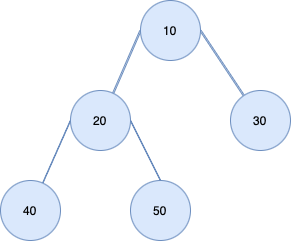

The diagram above was exported from draw.io. Its source (the exported page's mxGraphModel, read from the mxfile embedded in the PNG):
<mxGraphModel dx="729" dy="597" grid="1" gridSize="10" guides="1" tooltips="1" connect="1" arrows="1" fold="1" page="1" pageScale="1" pageWidth="827" pageHeight="1169" math="0" shadow="0">
  <root>
    <mxCell id="0" />
    <mxCell id="1" parent="0" />
    <mxCell id="AiEJBbnVimdolSEk0l6w-6" style="rounded=0;orthogonalLoop=1;jettySize=auto;html=1;exitX=0;exitY=0.5;exitDx=0;exitDy=0;shape=link;width=-1.3043478260869552;entryX=0.691;entryY=0.093;entryDx=0;entryDy=0;entryPerimeter=0;fillColor=#dae8fc;strokeColor=#6c8ebf;" edge="1" parent="1" source="AiEJBbnVimdolSEk0l6w-1" target="AiEJBbnVimdolSEk0l6w-2">
      <mxGeometry relative="1" as="geometry">
        <mxPoint x="190" y="260" as="targetPoint" />
      </mxGeometry>
    </mxCell>
    <mxCell id="AiEJBbnVimdolSEk0l6w-7" style="rounded=0;orthogonalLoop=1;jettySize=auto;html=1;exitX=1;exitY=0.5;exitDx=0;exitDy=0;shape=link;width=1.304347826086957;fillColor=#dae8fc;strokeColor=#6c8ebf;" edge="1" parent="1" source="AiEJBbnVimdolSEk0l6w-1" target="AiEJBbnVimdolSEk0l6w-3">
      <mxGeometry relative="1" as="geometry" />
    </mxCell>
    <mxCell id="AiEJBbnVimdolSEk0l6w-1" value="10" style="ellipse;whiteSpace=wrap;html=1;aspect=fixed;fillColor=#dae8fc;strokeColor=#6c8ebf;" vertex="1" parent="1">
      <mxGeometry x="230" y="170" width="60" height="60" as="geometry" />
    </mxCell>
    <mxCell id="AiEJBbnVimdolSEk0l6w-10" style="rounded=0;orthogonalLoop=1;jettySize=auto;html=1;exitX=0;exitY=0.5;exitDx=0;exitDy=0;shape=link;width=-0.43478260869565055;fillColor=#dae8fc;strokeColor=#6c8ebf;" edge="1" parent="1" source="AiEJBbnVimdolSEk0l6w-2" target="AiEJBbnVimdolSEk0l6w-4">
      <mxGeometry relative="1" as="geometry" />
    </mxCell>
    <mxCell id="AiEJBbnVimdolSEk0l6w-11" style="rounded=0;orthogonalLoop=1;jettySize=auto;html=1;exitX=1;exitY=0.5;exitDx=0;exitDy=0;entryX=0.5;entryY=0;entryDx=0;entryDy=0;shape=link;width=0.43478260869565233;fillColor=#dae8fc;strokeColor=#6c8ebf;" edge="1" parent="1" source="AiEJBbnVimdolSEk0l6w-2" target="AiEJBbnVimdolSEk0l6w-5">
      <mxGeometry relative="1" as="geometry" />
    </mxCell>
    <mxCell id="AiEJBbnVimdolSEk0l6w-2" value="20" style="ellipse;whiteSpace=wrap;html=1;aspect=fixed;fillColor=#dae8fc;strokeColor=#6c8ebf;" vertex="1" parent="1">
      <mxGeometry x="160" y="260" width="60" height="60" as="geometry" />
    </mxCell>
    <mxCell id="AiEJBbnVimdolSEk0l6w-3" value="30" style="ellipse;whiteSpace=wrap;html=1;aspect=fixed;fillColor=#dae8fc;strokeColor=#6c8ebf;" vertex="1" parent="1">
      <mxGeometry x="320" y="260" width="60" height="60" as="geometry" />
    </mxCell>
    <mxCell id="AiEJBbnVimdolSEk0l6w-4" value="40" style="ellipse;whiteSpace=wrap;html=1;aspect=fixed;fillColor=#dae8fc;strokeColor=#6c8ebf;" vertex="1" parent="1">
      <mxGeometry x="90" y="350" width="60" height="60" as="geometry" />
    </mxCell>
    <mxCell id="AiEJBbnVimdolSEk0l6w-5" value="50" style="ellipse;whiteSpace=wrap;html=1;aspect=fixed;fillColor=#dae8fc;strokeColor=#6c8ebf;" vertex="1" parent="1">
      <mxGeometry x="220" y="350" width="60" height="60" as="geometry" />
    </mxCell>
  </root>
</mxGraphModel>